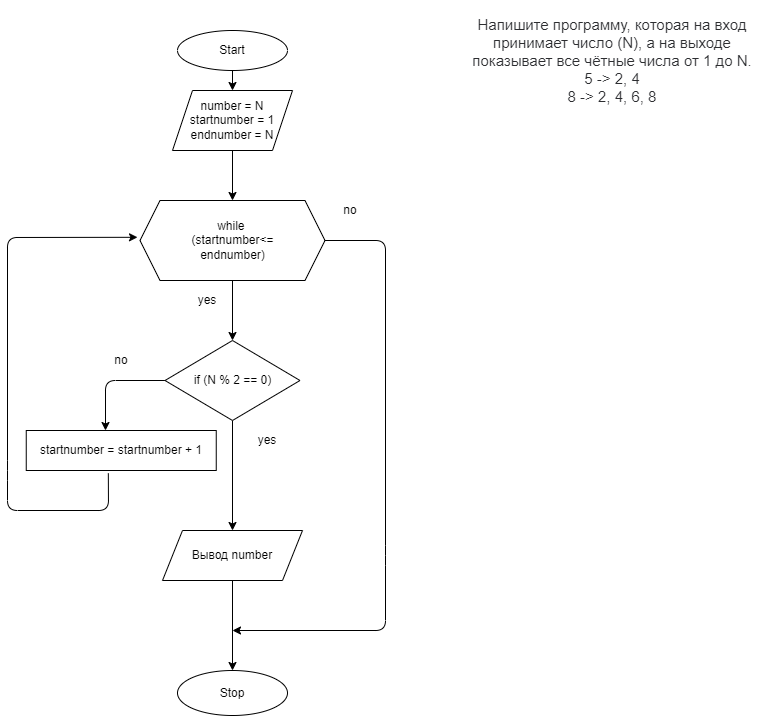

The diagram above was exported from draw.io. Its source (the exported page's mxGraphModel, read from the mxfile embedded in the PNG):
<mxGraphModel dx="788" dy="1540" grid="1" gridSize="10" guides="1" tooltips="1" connect="1" arrows="1" fold="1" page="1" pageScale="1" pageWidth="827" pageHeight="1169" math="0" shadow="0">
  <root>
    <mxCell id="0" />
    <mxCell id="1" parent="0" />
    <mxCell id="3" value="&lt;p style=&quot;box-sizing: border-box ; margin: 0px ; color: rgb(44 , 45 , 48) ; font-family: &amp;#34;roboto&amp;#34; , &amp;#34;san francisco&amp;#34; , &amp;#34;helvetica neue&amp;#34; , &amp;#34;helvetica&amp;#34; , &amp;#34;arial&amp;#34; ; font-size: 15px ; background-color: rgb(255 , 255 , 255)&quot;&gt;Напишите программу, которая на вход принимает число (N), а на выходе показывает все чётные числа от 1 до N.&lt;/p&gt;&lt;p style=&quot;box-sizing: border-box ; margin: 0px ; color: rgb(44 , 45 , 48) ; font-family: &amp;#34;roboto&amp;#34; , &amp;#34;san francisco&amp;#34; , &amp;#34;helvetica neue&amp;#34; , &amp;#34;helvetica&amp;#34; , &amp;#34;arial&amp;#34; ; font-size: 15px ; background-color: rgb(255 , 255 , 255)&quot;&gt;5 -&amp;gt; 2, 4&lt;br style=&quot;box-sizing: border-box&quot;&gt;8 -&amp;gt; 2, 4, 6, 8&lt;/p&gt;" style="text;html=1;strokeColor=none;fillColor=none;align=center;verticalAlign=middle;whiteSpace=wrap;rounded=0;" parent="1" vertex="1">
      <mxGeometry x="470" y="-40" width="290" height="120" as="geometry" />
    </mxCell>
    <mxCell id="6" value="" style="edgeStyle=none;html=1;" parent="1" source="4" target="5" edge="1">
      <mxGeometry relative="1" as="geometry" />
    </mxCell>
    <mxCell id="4" value="Start" style="ellipse;whiteSpace=wrap;html=1;" parent="1" vertex="1">
      <mxGeometry x="180" y="-10" width="110" height="40" as="geometry" />
    </mxCell>
    <mxCell id="16" value="" style="edgeStyle=none;html=1;" parent="1" source="5" target="7" edge="1">
      <mxGeometry relative="1" as="geometry" />
    </mxCell>
    <mxCell id="5" value="number = N&lt;br&gt;startnumber = 1&lt;br&gt;endnumber = N" style="shape=parallelogram;perimeter=parallelogramPerimeter;whiteSpace=wrap;html=1;fixedSize=1;" parent="1" vertex="1">
      <mxGeometry x="175" y="50" width="120" height="60" as="geometry" />
    </mxCell>
    <mxCell id="17" value="" style="edgeStyle=none;html=1;" parent="1" source="7" target="9" edge="1">
      <mxGeometry relative="1" as="geometry" />
    </mxCell>
    <mxCell id="19" value="" style="edgeStyle=none;html=1;" parent="1" source="7" edge="1">
      <mxGeometry relative="1" as="geometry">
        <mxPoint x="235" y="590" as="targetPoint" />
        <Array as="points">
          <mxPoint x="388" y="200" />
          <mxPoint x="388" y="515" />
          <mxPoint x="388" y="590" />
        </Array>
      </mxGeometry>
    </mxCell>
    <mxCell id="7" value="while &lt;br&gt;(startnumber&amp;lt;=&lt;br&gt;endnumber)" style="shape=hexagon;perimeter=hexagonPerimeter2;whiteSpace=wrap;html=1;fixedSize=1;" parent="1" vertex="1">
      <mxGeometry x="142.5" y="160" width="185" height="80" as="geometry" />
    </mxCell>
    <mxCell id="11" value="" style="edgeStyle=none;html=1;entryX=0.5;entryY=0;entryDx=0;entryDy=0;" parent="1" source="9" edge="1">
      <mxGeometry relative="1" as="geometry">
        <mxPoint x="235" y="490" as="targetPoint" />
        <Array as="points" />
      </mxGeometry>
    </mxCell>
    <mxCell id="12" value="no" style="text;html=1;strokeColor=none;fillColor=none;align=center;verticalAlign=middle;whiteSpace=wrap;rounded=0;" parent="1" vertex="1">
      <mxGeometry x="327.5" y="160" width="50" height="20" as="geometry" />
    </mxCell>
    <mxCell id="13" value="yes" style="text;html=1;strokeColor=none;fillColor=none;align=center;verticalAlign=middle;whiteSpace=wrap;rounded=0;" parent="1" vertex="1">
      <mxGeometry x="190" y="250" width="40" height="20" as="geometry" />
    </mxCell>
    <mxCell id="24" value="" style="edgeStyle=none;html=1;" parent="1" source="9" edge="1">
      <mxGeometry relative="1" as="geometry">
        <mxPoint x="108" y="390" as="targetPoint" />
        <Array as="points">
          <mxPoint x="108" y="340" />
        </Array>
      </mxGeometry>
    </mxCell>
    <mxCell id="9" value="&lt;span&gt;if (N % 2 == 0)&lt;/span&gt;" style="rhombus;whiteSpace=wrap;html=1;" parent="1" vertex="1">
      <mxGeometry x="167.5" y="300" width="135" height="80" as="geometry" />
    </mxCell>
    <mxCell id="22" value="no" style="text;html=1;strokeColor=none;fillColor=none;align=center;verticalAlign=middle;whiteSpace=wrap;rounded=0;" parent="1" vertex="1">
      <mxGeometry x="100" y="310" width="47.5" height="20" as="geometry" />
    </mxCell>
    <mxCell id="25" value="yes" style="text;html=1;strokeColor=none;fillColor=none;align=center;verticalAlign=middle;whiteSpace=wrap;rounded=0;" parent="1" vertex="1">
      <mxGeometry x="245" y="390" width="50" height="20" as="geometry" />
    </mxCell>
    <mxCell id="27" value="&lt;span&gt;&lt;br&gt;startnumber =&amp;nbsp;&lt;/span&gt;startnumber + 1&lt;span&gt;&lt;br&gt;&lt;br&gt;&lt;/span&gt;" style="whiteSpace=wrap;html=1;" parent="1" vertex="1">
      <mxGeometry x="28.75" y="390" width="190" height="40" as="geometry" />
    </mxCell>
    <mxCell id="29" value="" style="endArrow=classic;html=1;exitX=0.432;exitY=1.07;exitDx=0;exitDy=0;exitPerimeter=0;" parent="1" source="27" edge="1">
      <mxGeometry width="50" height="50" relative="1" as="geometry">
        <mxPoint x="380" y="460" as="sourcePoint" />
        <mxPoint x="140" y="196.800048828125" as="targetPoint" />
        <Array as="points">
          <mxPoint x="111" y="470" />
          <mxPoint x="10" y="470" />
          <mxPoint x="10" y="430" />
          <mxPoint x="10" y="197" />
        </Array>
      </mxGeometry>
    </mxCell>
    <mxCell id="33" value="" style="edgeStyle=none;html=1;" parent="1" source="31" target="32" edge="1">
      <mxGeometry relative="1" as="geometry" />
    </mxCell>
    <mxCell id="31" value="Вывод number" style="shape=parallelogram;perimeter=parallelogramPerimeter;whiteSpace=wrap;html=1;fixedSize=1;" parent="1" vertex="1">
      <mxGeometry x="165" y="490" width="140" height="50" as="geometry" />
    </mxCell>
    <mxCell id="32" value="Stop" style="ellipse;whiteSpace=wrap;html=1;" parent="1" vertex="1">
      <mxGeometry x="180" y="630" width="110" height="45" as="geometry" />
    </mxCell>
  </root>
</mxGraphModel>